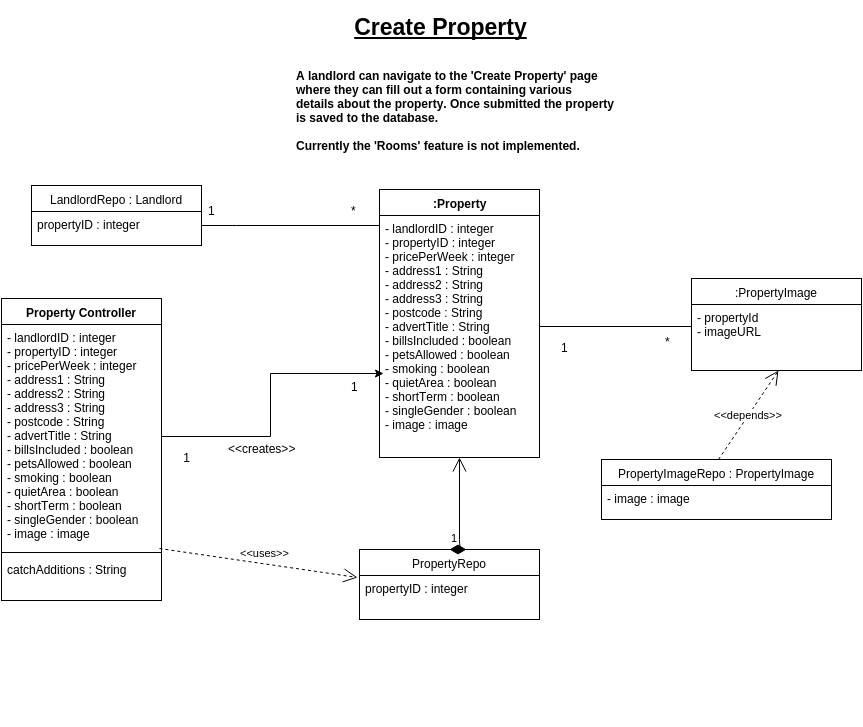

The diagram above was exported from draw.io. Its source (the exported page's mxGraphModel, read from the mxfile embedded in the PNG):
<mxGraphModel dx="2195" dy="796" grid="1" gridSize="10" guides="1" tooltips="1" connect="1" arrows="1" fold="1" page="1" pageScale="1" pageWidth="826" pageHeight="1169" background="#ffffff" math="0">
  <root>
    <mxCell id="0" />
    <mxCell id="1" parent="0" />
    <mxCell id="37" value="" style="group" parent="1" vertex="1" connectable="0">
      <mxGeometry x="60" y="60" width="170" height="60" as="geometry" />
    </mxCell>
    <mxCell id="38" value="" style="group" parent="1" vertex="1" connectable="0">
      <mxGeometry x="339" y="309" width="168" height="322" as="geometry" />
    </mxCell>
    <mxCell id="18" style="edgeStyle=orthogonalEdgeStyle;rounded=0;html=1;exitX=0.5;exitY=1;entryX=0.5;entryY=1;jettySize=auto;orthogonalLoop=1;" parent="38" edge="1">
      <mxGeometry relative="1" as="geometry">
        <mxPoint x="150" y="92" as="sourcePoint" />
        <mxPoint x="150" y="92" as="targetPoint" />
      </mxGeometry>
    </mxCell>
    <mxCell id="20" value="&lt;div&gt;&lt;br&gt;&lt;/div&gt;&lt;div&gt;&lt;br&gt;&lt;/div&gt;" style="edgeStyle=orthogonalEdgeStyle;rounded=0;html=1;exitX=0;exitY=1;entryX=0;entryY=1;jettySize=auto;orthogonalLoop=1;" parent="38" edge="1">
      <mxGeometry relative="1" as="geometry">
        <mxPoint x="143" y="89" as="sourcePoint" />
        <mxPoint x="143" y="89" as="targetPoint" />
      </mxGeometry>
    </mxCell>
    <mxCell id="98" value="1" style="text;html=1;resizable=0;points=[];autosize=1;align=left;verticalAlign=top;spacingTop=-4;" vertex="1" parent="38">
      <mxGeometry x="148" y="63" width="20" height="20" as="geometry" />
    </mxCell>
    <mxCell id="63" value="PropertyRepo" style="swimlane;html=1;fontStyle=0;childLayout=stackLayout;horizontal=1;startSize=26;fillColor=none;horizontalStack=0;resizeParent=1;resizeLast=0;collapsible=1;marginBottom=0;swimlaneFillColor=#ffffff;" parent="38" vertex="1">
      <mxGeometry x="-52" y="274" width="180" height="70" as="geometry" />
    </mxCell>
    <mxCell id="64" value="propertyID : integer" style="text;html=1;strokeColor=none;fillColor=none;align=left;verticalAlign=top;spacingLeft=4;spacingRight=4;whiteSpace=wrap;overflow=hidden;rotatable=0;points=[[0,0.5],[1,0.5]];portConstraint=eastwest;" parent="63" vertex="1">
      <mxGeometry y="26" width="180" height="26" as="geometry" />
    </mxCell>
    <mxCell id="111" style="edgeStyle=orthogonalEdgeStyle;rounded=0;html=1;exitX=0.5;exitY=0;entryX=0.5;entryY=0;startArrow=none;startFill=0;endArrow=none;endFill=0;jettySize=auto;orthogonalLoop=1;" edge="1" parent="38" source="63" target="63">
      <mxGeometry relative="1" as="geometry" />
    </mxCell>
    <mxCell id="40" style="edgeStyle=orthogonalEdgeStyle;rounded=0;html=1;exitX=0.5;exitY=1;entryX=0.25;entryY=0;jettySize=auto;orthogonalLoop=1;verticalAlign=middle;endArrow=none;endFill=0;" parent="1" source="33" target="10" edge="1">
      <mxGeometry relative="1" as="geometry">
        <Array as="points">
          <mxPoint x="164" y="259" />
          <mxPoint x="369" y="259" />
        </Array>
      </mxGeometry>
    </mxCell>
    <mxCell id="33" value="LandlordRepo : Landlord" style="swimlane;html=1;fontStyle=0;childLayout=stackLayout;horizontal=1;startSize=26;fillColor=none;horizontalStack=0;resizeParent=1;resizeLast=0;collapsible=1;marginBottom=0;swimlaneFillColor=#ffffff;" parent="1" vertex="1">
      <mxGeometry x="-41" y="219" width="170" height="60" as="geometry" />
    </mxCell>
    <mxCell id="34" value="propertyID : integer&lt;div&gt;&lt;br&gt;&lt;/div&gt;" style="text;html=1;strokeColor=none;fillColor=none;align=left;verticalAlign=top;spacingLeft=4;spacingRight=4;whiteSpace=wrap;overflow=hidden;rotatable=0;points=[[0,0.5],[1,0.5]];portConstraint=eastwest;" parent="33" vertex="1">
      <mxGeometry y="26" width="170" height="26" as="geometry" />
    </mxCell>
    <mxCell id="53" value="Property Controller" style="swimlane;html=1;fontStyle=1;align=center;verticalAlign=top;childLayout=stackLayout;horizontal=1;startSize=26;horizontalStack=0;resizeParent=1;resizeLast=0;collapsible=1;marginBottom=0;swimlaneFillColor=#ffffff;" parent="1" vertex="1">
      <mxGeometry x="-71" y="332" width="160" height="302" as="geometry" />
    </mxCell>
    <mxCell id="54" value="&lt;span&gt;- landlordID : integer&lt;/span&gt;&lt;div&gt;- propertyID : integer&lt;/div&gt;&lt;div&gt;- pricePerWeek : integer&lt;/div&gt;&lt;div&gt;- address1 : String&lt;/div&gt;&lt;div&gt;- address2 : String&lt;/div&gt;&lt;div&gt;- address3 : String&lt;/div&gt;&lt;div&gt;- postcode : String&lt;/div&gt;&lt;div&gt;- advertTitle : String&lt;/div&gt;&lt;div&gt;- billsIncluded : boolean&lt;/div&gt;&lt;div&gt;- petsAllowed : boolean&lt;/div&gt;&lt;div&gt;- smoking : boolean&lt;/div&gt;&lt;div&gt;- quietArea : boolean&lt;/div&gt;&lt;div&gt;- shortTerm : boolean&lt;/div&gt;&lt;div&gt;- singleGender : boolean&lt;/div&gt;&lt;div&gt;- image : image&lt;/div&gt;" style="text;html=1;strokeColor=none;fillColor=none;align=left;verticalAlign=top;spacingLeft=4;spacingRight=4;whiteSpace=wrap;overflow=hidden;rotatable=0;points=[[0,0.5],[1,0.5]];portConstraint=eastwest;" parent="53" vertex="1">
      <mxGeometry y="26" width="160" height="224" as="geometry" />
    </mxCell>
    <mxCell id="55" value="" style="line;html=1;strokeWidth=1;fillColor=none;align=left;verticalAlign=middle;spacingTop=-1;spacingLeft=3;spacingRight=3;rotatable=0;labelPosition=right;points=[];portConstraint=eastwest;" parent="53" vertex="1">
      <mxGeometry y="250" width="160" height="8" as="geometry" />
    </mxCell>
    <mxCell id="56" value="catchAdditions : String&lt;div&gt;&lt;br&gt;&lt;/div&gt;" style="text;html=1;strokeColor=none;fillColor=none;align=left;verticalAlign=top;spacingLeft=4;spacingRight=4;whiteSpace=wrap;overflow=hidden;rotatable=0;points=[[0,0.5],[1,0.5]];portConstraint=eastwest;" parent="53" vertex="1">
      <mxGeometry y="258" width="160" height="32" as="geometry" />
    </mxCell>
    <mxCell id="62" value="1" style="text;html=1;strokeColor=none;fillColor=none;align=center;verticalAlign=middle;whiteSpace=wrap;overflow=hidden;" parent="1" vertex="1">
      <mxGeometry x="94" y="481" width="40" height="20" as="geometry" />
    </mxCell>
    <mxCell id="80" style="edgeStyle=orthogonalEdgeStyle;rounded=0;html=1;exitX=0.75;exitY=0;entryX=0.75;entryY=0;startArrow=classic;startFill=1;endArrow=none;endFill=0;jettySize=auto;orthogonalLoop=1;" edge="1" parent="1">
      <mxGeometry relative="1" as="geometry">
        <mxPoint x="199" y="751" as="sourcePoint" />
        <mxPoint x="199" y="751" as="targetPoint" />
      </mxGeometry>
    </mxCell>
    <mxCell id="86" value="PropertyImageRepo : PropertyImage" style="swimlane;html=1;fontStyle=0;childLayout=stackLayout;horizontal=1;startSize=26;fillColor=none;horizontalStack=0;resizeParent=1;resizeLast=0;collapsible=1;marginBottom=0;swimlaneFillColor=#ffffff;" vertex="1" parent="1">
      <mxGeometry x="529" y="493" width="230" height="60" as="geometry" />
    </mxCell>
    <mxCell id="87" value="- image : image" style="text;html=1;strokeColor=none;fillColor=none;align=left;verticalAlign=top;spacingLeft=4;spacingRight=4;whiteSpace=wrap;overflow=hidden;rotatable=0;points=[[0,0.5],[1,0.5]];portConstraint=eastwest;" vertex="1" parent="86">
      <mxGeometry y="26" width="230" height="26" as="geometry" />
    </mxCell>
    <mxCell id="89" value=":PropertyImage" style="swimlane;html=1;fontStyle=0;childLayout=stackLayout;horizontal=1;startSize=26;fillColor=none;horizontalStack=0;resizeParent=1;resizeLast=0;collapsible=1;marginBottom=0;swimlaneFillColor=#ffffff;" vertex="1" parent="1">
      <mxGeometry x="619" y="312" width="170" height="92" as="geometry" />
    </mxCell>
    <mxCell id="90" value="- propertyId&lt;div&gt;- imageURL&lt;/div&gt;" style="text;html=1;strokeColor=none;fillColor=none;align=left;verticalAlign=top;spacingLeft=4;spacingRight=4;whiteSpace=wrap;overflow=hidden;rotatable=0;points=[[0,0.5],[1,0.5]];portConstraint=eastwest;" vertex="1" parent="89">
      <mxGeometry y="26" width="170" height="44" as="geometry" />
    </mxCell>
    <mxCell id="95" value="&amp;lt;&amp;lt;uses&amp;gt;&amp;gt;" style="endArrow=open;endSize=12;dashed=1;html=1;exitX=0.988;exitY=1;exitPerimeter=0;entryX=-0.011;entryY=0.077;entryPerimeter=0;" edge="1" parent="1" source="54" target="64">
      <mxGeometry x="0.0457" y="11" width="160" relative="1" as="geometry">
        <mxPoint x="-261" y="113" as="sourcePoint" />
        <mxPoint x="209" y="753" as="targetPoint" />
        <mxPoint as="offset" />
      </mxGeometry>
    </mxCell>
    <mxCell id="96" value="&amp;lt;&amp;lt;depends&amp;gt;&amp;gt;" style="endArrow=open;endSize=12;dashed=1;html=1;exitX=0.5;exitY=0;entryX=0.5;entryY=1;" edge="1" parent="1">
      <mxGeometry width="160" relative="1" as="geometry">
        <mxPoint x="646" y="493" as="sourcePoint" />
        <mxPoint x="706" y="404" as="targetPoint" />
      </mxGeometry>
    </mxCell>
    <mxCell id="97" style="edgeStyle=orthogonalEdgeStyle;rounded=0;html=1;exitX=0;exitY=0.5;startArrow=none;startFill=0;endArrow=none;endFill=0;jettySize=auto;orthogonalLoop=1;" edge="1" parent="1" source="90">
      <mxGeometry relative="1" as="geometry">
        <mxPoint x="467" y="360" as="targetPoint" />
      </mxGeometry>
    </mxCell>
    <mxCell id="101" value="*" style="text;html=1;resizable=0;points=[];autosize=1;align=left;verticalAlign=top;spacingTop=-4;" vertex="1" parent="1">
      <mxGeometry x="591" y="366" width="20" height="20" as="geometry" />
    </mxCell>
    <mxCell id="102" value="&amp;lt;&amp;lt;creates&amp;gt;&amp;gt;" style="text;html=1;resizable=0;points=[];autosize=1;align=left;verticalAlign=top;spacingTop=-4;" vertex="1" parent="1">
      <mxGeometry x="154" y="473" width="80" height="20" as="geometry" />
    </mxCell>
    <mxCell id="104" value="1" style="text;html=1;resizable=0;points=[];autosize=1;align=left;verticalAlign=top;spacingTop=-4;" vertex="1" parent="1">
      <mxGeometry x="134" y="235" width="20" height="20" as="geometry" />
    </mxCell>
    <mxCell id="105" value="*" style="text;html=1;resizable=0;points=[];autosize=1;align=left;verticalAlign=top;spacingTop=-4;" vertex="1" parent="1">
      <mxGeometry x="277" y="235" width="20" height="20" as="geometry" />
    </mxCell>
    <mxCell id="106" value="1" style="text;html=1;resizable=0;points=[];autosize=1;align=left;verticalAlign=top;spacingTop=-4;" vertex="1" parent="1">
      <mxGeometry x="277" y="411" width="20" height="20" as="geometry" />
    </mxCell>
    <mxCell id="107" value="&lt;b&gt;&lt;u&gt;&lt;font style=&quot;font-size: 23px&quot;&gt;Create Property&lt;/font&gt;&lt;/u&gt;&lt;/b&gt;" style="text;html=1;strokeColor=none;fillColor=none;align=center;verticalAlign=middle;whiteSpace=wrap;overflow=hidden;" vertex="1" parent="1">
      <mxGeometry x="268" y="35" width="200" height="50" as="geometry" />
    </mxCell>
    <mxCell id="10" value=":Property" style="swimlane;html=1;fontStyle=1;align=center;verticalAlign=top;childLayout=stackLayout;horizontal=1;startSize=26;horizontalStack=0;resizeParent=1;resizeLast=0;collapsible=1;marginBottom=0;swimlaneFillColor=#ffffff;" parent="1" vertex="1">
      <mxGeometry x="307" y="223" width="160" height="268" as="geometry">
        <mxRectangle x="253" y="280" width="80" height="26" as="alternateBounds" />
      </mxGeometry>
    </mxCell>
    <mxCell id="14" style="edgeStyle=orthogonalEdgeStyle;rounded=0;html=1;exitX=1;exitY=0.5;jettySize=auto;orthogonalLoop=1;" parent="10" source="11" target="11" edge="1">
      <mxGeometry relative="1" as="geometry" />
    </mxCell>
    <mxCell id="11" value="- landlordID : integer&lt;div&gt;- propertyID : integer&lt;/div&gt;&lt;div&gt;- pricePerWeek : integer&lt;/div&gt;&lt;div&gt;- address1 : String&lt;/div&gt;&lt;div&gt;- address2 : String&lt;/div&gt;&lt;div&gt;- address3 : String&lt;/div&gt;&lt;div&gt;- postcode : String&lt;/div&gt;&lt;div&gt;- advertTitle : String&lt;/div&gt;&lt;div&gt;- billsIncluded : boolean&lt;/div&gt;&lt;div&gt;- petsAllowed : boolean&lt;/div&gt;&lt;div&gt;- smoking : boolean&lt;/div&gt;&lt;div&gt;- quietArea : boolean&lt;/div&gt;&lt;div&gt;- shortTerm : boolean&lt;/div&gt;&lt;div&gt;- singleGender : boolean&lt;/div&gt;&lt;div&gt;- image : image&lt;/div&gt;" style="text;html=1;strokeColor=none;fillColor=none;align=left;verticalAlign=top;spacingLeft=4;spacingRight=4;whiteSpace=wrap;overflow=hidden;rotatable=0;points=[[0,0.5],[1,0.5]];portConstraint=eastwest;" parent="10" vertex="1">
      <mxGeometry y="26" width="160" height="234" as="geometry" />
    </mxCell>
    <mxCell id="113" style="edgeStyle=orthogonalEdgeStyle;rounded=0;html=1;exitX=1;exitY=0.5;entryX=0.025;entryY=0.675;entryPerimeter=0;startArrow=none;startFill=0;endArrow=classic;endFill=1;jettySize=auto;orthogonalLoop=1;" edge="1" parent="1" source="54" target="11">
      <mxGeometry relative="1" as="geometry" />
    </mxCell>
    <mxCell id="114" value="1" style="endArrow=open;html=1;endSize=12;startArrow=diamondThin;startSize=14;startFill=1;edgeStyle=orthogonalEdgeStyle;align=left;verticalAlign=bottom;entryX=0.5;entryY=1;exitX=0.5;exitY=0;" edge="1" parent="1" source="63" target="10">
      <mxGeometry x="-1" y="3" relative="1" as="geometry">
        <mxPoint x="347" y="545" as="sourcePoint" />
        <mxPoint x="507" y="545" as="targetPoint" />
        <Array as="points">
          <mxPoint x="387" y="583" />
        </Array>
      </mxGeometry>
    </mxCell>
    <mxCell id="115" value="&lt;div&gt;A landlord can navigate to the 'Create Property' page&lt;/div&gt;&lt;div&gt;where they can fill out a form containing various&lt;/div&gt;&lt;div&gt;details about the property. Once submitted the property&lt;/div&gt;&lt;div&gt;is saved to the database.&lt;/div&gt;&lt;div&gt;&lt;br&gt;&lt;/div&gt;&lt;div&gt;Currently the 'Rooms' feature is not implemented.&lt;/div&gt;" style="text;html=1;resizable=0;points=[];autosize=1;align=left;verticalAlign=top;spacingTop=-4;fontStyle=1" vertex="1" parent="1">
      <mxGeometry x="222" y="100" width="310" height="90" as="geometry" />
    </mxCell>
  </root>
</mxGraphModel>